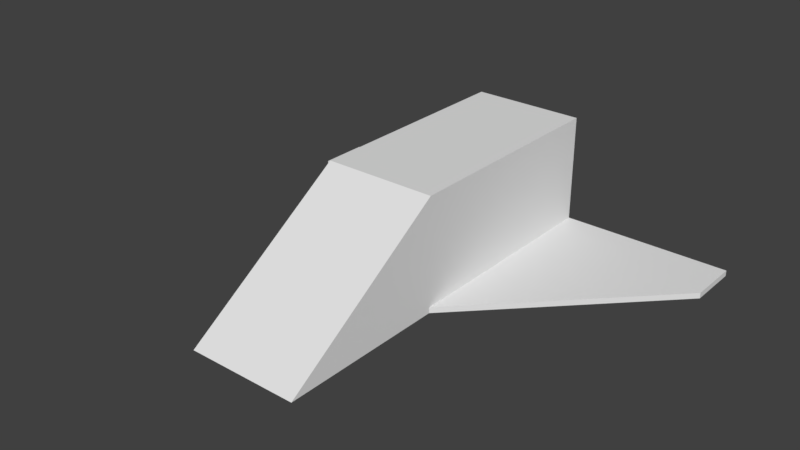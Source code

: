 # Source: ship.blend  (saved by Blender 2.78.0; exported with 4.5.12 LTS)
import bpy
from mathutils import Matrix  # noqa: F401  (used for matrix-valued properties, if any)

bpy.ops.wm.read_factory_settings(use_empty=True)
scene = bpy.context.scene
scene.name = 'Scene'

# ---- collections
col_collection_1 = bpy.data.collections.new('Collection 1'); scene.collection.children.link(col_collection_1)

# ---- world
world_world = bpy.data.worlds.new('World'); scene.world = world_world
world_world.color = (0.05088, 0.05088, 0.05088)
world_world.use_sun_shadow = False
world_world.sun_shadow_jitter_overblur = 0.0
world_world.cycles.sampling_method = 'MANUAL'

# ---- meshes
me_cube_001 = bpy.data.meshes.new('Cube.001')
me_cube_001.from_pydata([(-1.0, -1.0, -1.0), (-1.0, -1.0, 1.0), (-1.0, 3.0, -1.0), (-1.0, 3.0, 1.0), (1.0, -1.0, -1.0), (1.0, -1.0, 1.0), (1.0, 3.0, -1.0), (1.0, 3.0, 1.0), (-1.0, -1.0, 1.0), (1.0, -1.0, 1.0), (-1.0, -4.0, -1.0), (1.0, -4.0, -1.0), (-4.0, 2.075, -1.0), (-4.0, 3.0, -1.0), (4.0, 2.075, -1.0), (4.0, 3.0, -1.0), (-1.0, 3.0, -0.9), (-1.0, -1.0, -0.9), (1.0, -1.0, -0.9), (1.0, 3.0, -0.9), (-4.0, 3.0, -0.9), (-4.0, 2.075, -0.9), (4.0, 2.075, -0.9), (4.0, 3.0, -0.9)], [], [(0, 1, 3, 2), (2, 3, 7, 6), (6, 7, 5, 4), (4, 5, 1, 0), (2, 6, 4, 0), (7, 3, 1, 5), (5, 1, 8, 9), (9, 8, 10, 11), (4, 11, 10, 0), (5, 9, 11, 4), (0, 10, 8, 1), (2, 0, 17, 16), (0, 17, 21, 12), (16, 20, 21, 17), (18, 22, 23, 19), (12, 21, 20, 13), (4, 6, 19, 18), (6, 19, 23, 15), (15, 23, 22, 14), (13, 20, 16, 2), (14, 22, 18, 4), (4, 6, 15, 14), (2, 0, 12, 13)])
me_cube_001.use_remesh_preserve_volume = False
me_cube_001.use_remesh_preserve_attributes = False
me_cube_001.use_mirror_vertex_groups = False
me_cube_001.update()

# ---- objects
ob_cube = bpy.data.objects.new('Cube', me_cube_001)

# ---- transforms, parenting, visibility, modifiers, constraints
ob_cube.location = (0.0, 0.0, 0.0)
ob_cube.lineart.crease_threshold = 0.0

# ---- collection membership
col_collection_1.objects.link(ob_cube)

# ---- scene / render settings (as saved in the file)
scene.frame_start = 1; scene.frame_end = 250; scene.frame_set(1)
scene.render.engine = 'BLENDER_EEVEE_NEXT'
scene.render.resolution_percentage = 50
scene.render.dither_intensity = 0.0
scene.cycles.use_denoising = False
scene.cycles.samples = 128
scene.cycles.sampling_pattern = 'TABULATED_SOBOL'
scene.cycles.light_sampling_threshold = 0.0
scene.cycles.use_adaptive_sampling = False
scene.cycles.use_light_tree = False
scene.cycles.blur_glossy = 0.0
scene.cycles.sample_clamp_indirect = 0.0
scene.view_settings.view_transform = 'Standard'
bpy.context.view_layer.update()

# ---- added for rendering (the .blend has no active camera and no usable light): camera, sun
cam_auto = bpy.data.cameras.new('AutoCamera')
cam_auto.lens = 50.0
cam_auto.sensor_width = 36.0
cam_auto.clip_end = 1000.0
ob_auto_camera = bpy.data.objects.new('AutoCamera', cam_auto)
scene.collection.objects.link(ob_auto_camera)
ob_auto_camera.location = (10.0078, -12.5094, 8.00627)
ob_auto_camera.rotation_euler = (1.09748, -7.21219e-08, 0.694738)
scene.camera = ob_auto_camera
light_auto_sun = bpy.data.lights.new('AutoSun', 'SUN')
light_auto_sun.energy = 3.0
light_auto_sun.angle = 0.0523599
ob_auto_sun = bpy.data.objects.new('AutoSun', light_auto_sun)
scene.collection.objects.link(ob_auto_sun)
ob_auto_sun.rotation_euler = (0.872665, 0.174533, 0.523599)
bpy.context.view_layer.update()
